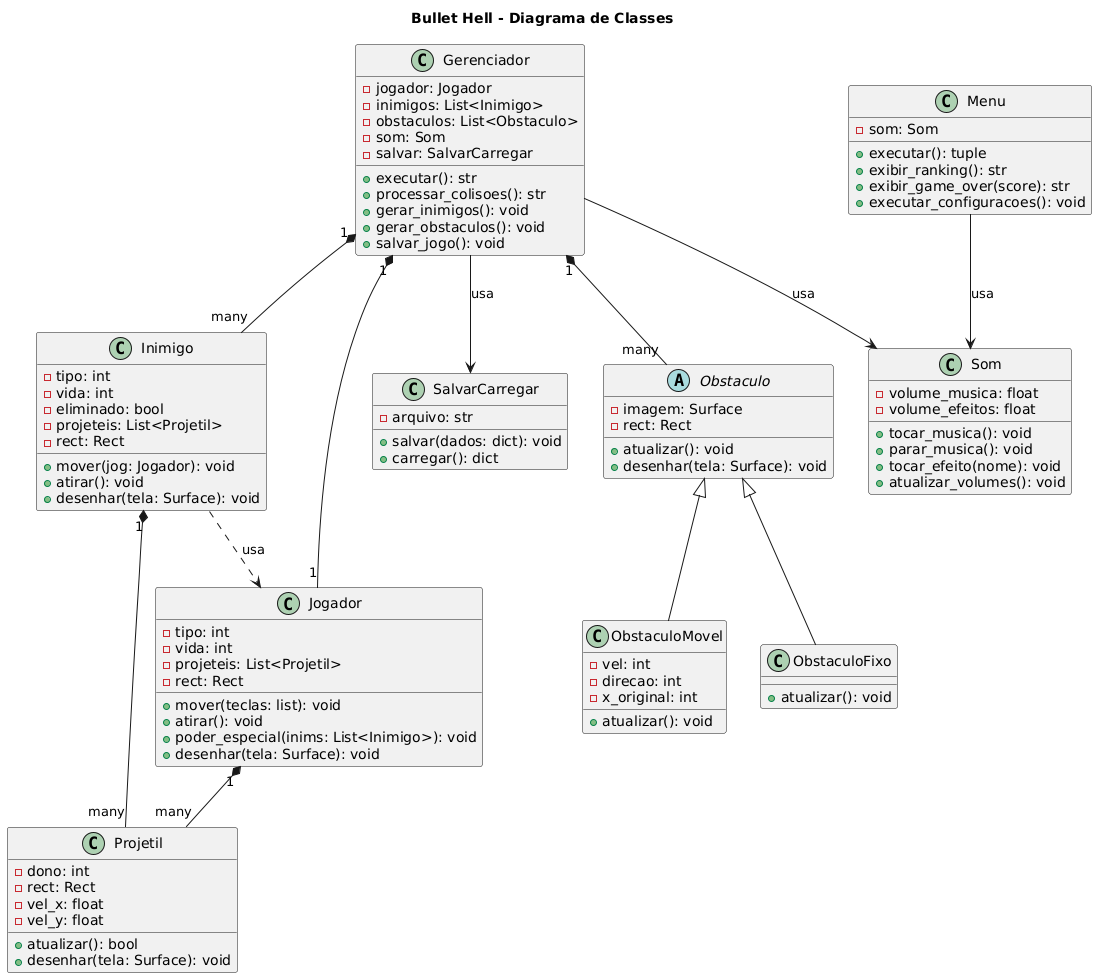

The diagram above was rendered by PlantUML. Its source (embedded in the PNG):
@startuml
title Bullet Hell - Diagrama de Classes

'======================
'  Hierarquia Obstáculo
'======================
abstract class Obstaculo {
  - imagem: Surface
  - rect: Rect
  + atualizar(): void
  + desenhar(tela: Surface): void
}

class ObstaculoFixo {
  + atualizar(): void
}

class ObstaculoMovel {
  - vel: int
  - direcao: int
  - x_original: int
  + atualizar(): void
}

Obstaculo <|-- ObstaculoFixo
Obstaculo <|-- ObstaculoMovel

'=================
'  Entidade Tiro
'=================
class Projetil {
  - dono: int
  - rect: Rect
  - vel_x: float
  - vel_y: float
  + atualizar(): bool
  + desenhar(tela: Surface): void
}

'=================
'  Jogador & Inimigo
'=================
class Jogador {
  - tipo: int
  - vida: int
  - projeteis: List<Projetil>
  - rect: Rect
  + mover(teclas: list): void
  + atirar(): void
  + poder_especial(inims: List<Inimigo>): void
  + desenhar(tela: Surface): void
}

class Inimigo {
  - tipo: int
  - vida: int
  - eliminado: bool
  - projeteis: List<Projetil>
  - rect: Rect
  + mover(jog: Jogador): void
  + atirar(): void
  + desenhar(tela: Surface): void
}

Jogador  "1" *-- "many" Projetil
Inimigo  "1" *-- "many" Projetil
Inimigo  ..>  Jogador : «usa»

'=================
'  Serviços
'=================
class Som {
  - volume_musica: float
  - volume_efeitos: float
  + tocar_musica(): void
  + parar_musica(): void
  + tocar_efeito(nome): void
  + atualizar_volumes(): void
}

class SalvarCarregar {
  - arquivo: str
  + salvar(dados: dict): void
  + carregar(): dict
}

'=================
'  Núcleo do jogo
'=================
class Gerenciador {
  - jogador: Jogador
  - inimigos: List<Inimigo>
  - obstaculos: List<Obstaculo>
  - som: Som
  - salvar: SalvarCarregar
  + executar(): str
  + processar_colisoes(): str
  + gerar_inimigos(): void
  + gerar_obstaculos(): void
  + salvar_jogo(): void
}

Gerenciador "1"  *-- "1"    Jogador
Gerenciador "1"  *-- "many" Inimigo
Gerenciador "1"  *-- "many" Obstaculo
Gerenciador -->            Som            : «usa»
Gerenciador -->            SalvarCarregar : «usa»

'=================
'  Menu
'=================
class Menu {
  - som: Som
  + executar(): tuple
  + exibir_ranking(): str
  + exibir_game_over(score): str
  + executar_configuracoes(): void
}

Menu --> Som : «usa»
@enduml